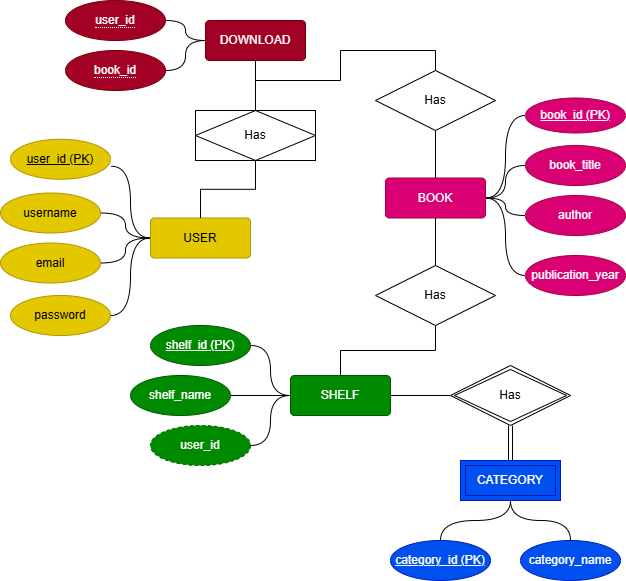

The diagram above was exported from draw.io. Its source (the exported page's mxGraphModel, read from the mxfile embedded in the PNG):
<mxGraphModel dx="1426" dy="751" grid="1" gridSize="10" guides="1" tooltips="1" connect="1" arrows="1" fold="1" page="1" pageScale="1" pageWidth="850" pageHeight="1100" background="#ffffff" math="0" shadow="0">
  <root>
    <mxCell id="0" />
    <mxCell id="1" parent="0" />
    <mxCell id="PomAClXaa8sXeCrQT209-86" edge="1" parent="1" source="PomAClXaa8sXeCrQT209-37" style="edgeStyle=orthogonalEdgeStyle;rounded=0;orthogonalLoop=1;jettySize=auto;html=1;exitX=0;exitY=0.5;exitDx=0;exitDy=0;entryX=1;entryY=0.5;entryDx=0;entryDy=0;endArrow=none;endFill=0;curved=1;" target="PomAClXaa8sXeCrQT209-43">
      <mxGeometry relative="1" as="geometry" />
    </mxCell>
    <mxCell id="PomAClXaa8sXeCrQT209-87" edge="1" parent="1" source="PomAClXaa8sXeCrQT209-37" style="edgeStyle=orthogonalEdgeStyle;rounded=0;orthogonalLoop=1;jettySize=auto;html=1;exitX=0;exitY=0.5;exitDx=0;exitDy=0;entryX=1;entryY=0.5;entryDx=0;entryDy=0;endArrow=none;endFill=0;curved=1;" target="PomAClXaa8sXeCrQT209-44">
      <mxGeometry relative="1" as="geometry" />
    </mxCell>
    <mxCell id="PomAClXaa8sXeCrQT209-88" edge="1" parent="1" source="PomAClXaa8sXeCrQT209-37" style="edgeStyle=orthogonalEdgeStyle;rounded=0;orthogonalLoop=1;jettySize=auto;html=1;exitX=0;exitY=0.5;exitDx=0;exitDy=0;entryX=1;entryY=0.5;entryDx=0;entryDy=0;endArrow=none;endFill=0;curved=1;" target="PomAClXaa8sXeCrQT209-45">
      <mxGeometry relative="1" as="geometry" />
    </mxCell>
    <mxCell id="PomAClXaa8sXeCrQT209-37" parent="1" style="rounded=1;arcSize=10;whiteSpace=wrap;html=1;align=center;fillColor=#e3c800;fontColor=#000000;strokeColor=#B09500;" value="USER" vertex="1">
      <mxGeometry height="40" width="100" x="260" y="237.5" as="geometry" />
    </mxCell>
    <mxCell id="PomAClXaa8sXeCrQT209-82" edge="1" parent="1" source="PomAClXaa8sXeCrQT209-38" style="edgeStyle=orthogonalEdgeStyle;rounded=0;orthogonalLoop=1;jettySize=auto;html=1;exitX=1;exitY=0.5;exitDx=0;exitDy=0;endArrow=none;endFill=0;curved=1;" target="PomAClXaa8sXeCrQT209-47">
      <mxGeometry relative="1" as="geometry" />
    </mxCell>
    <mxCell id="PomAClXaa8sXeCrQT209-84" edge="1" parent="1" source="PomAClXaa8sXeCrQT209-38" style="edgeStyle=orthogonalEdgeStyle;rounded=0;orthogonalLoop=1;jettySize=auto;html=1;exitX=1;exitY=0.5;exitDx=0;exitDy=0;entryX=0;entryY=0.5;entryDx=0;entryDy=0;endArrow=none;endFill=0;curved=1;" target="PomAClXaa8sXeCrQT209-49">
      <mxGeometry relative="1" as="geometry" />
    </mxCell>
    <mxCell id="PomAClXaa8sXeCrQT209-89" edge="1" parent="1" source="PomAClXaa8sXeCrQT209-38" style="edgeStyle=orthogonalEdgeStyle;rounded=0;orthogonalLoop=1;jettySize=auto;html=1;exitX=1;exitY=0.5;exitDx=0;exitDy=0;entryX=0;entryY=0.5;entryDx=0;entryDy=0;curved=1;endArrow=none;endFill=0;" target="PomAClXaa8sXeCrQT209-46">
      <mxGeometry relative="1" as="geometry" />
    </mxCell>
    <mxCell id="PomAClXaa8sXeCrQT209-90" edge="1" parent="1" source="PomAClXaa8sXeCrQT209-38" style="edgeStyle=orthogonalEdgeStyle;rounded=0;orthogonalLoop=1;jettySize=auto;html=1;exitX=1;exitY=0.5;exitDx=0;exitDy=0;entryX=0;entryY=0.5;entryDx=0;entryDy=0;curved=1;endArrow=none;endFill=0;" target="PomAClXaa8sXeCrQT209-48">
      <mxGeometry relative="1" as="geometry" />
    </mxCell>
    <mxCell id="PomAClXaa8sXeCrQT209-106" edge="1" parent="1" source="PomAClXaa8sXeCrQT209-38" style="edgeStyle=orthogonalEdgeStyle;rounded=0;orthogonalLoop=1;jettySize=auto;html=1;exitX=0.5;exitY=0;exitDx=0;exitDy=0;entryX=0.5;entryY=1;entryDx=0;entryDy=0;endArrow=none;endFill=0;" target="PomAClXaa8sXeCrQT209-65">
      <mxGeometry relative="1" as="geometry" />
    </mxCell>
    <mxCell id="PomAClXaa8sXeCrQT209-38" parent="1" style="rounded=1;arcSize=10;whiteSpace=wrap;html=1;align=center;fillColor=#d80073;strokeColor=#A50040;fontColor=#ffffff;" value="BOOK" vertex="1">
      <mxGeometry height="40" width="100" x="495" y="197.5" as="geometry" />
    </mxCell>
    <mxCell id="PomAClXaa8sXeCrQT209-67" edge="1" parent="1" source="PomAClXaa8sXeCrQT209-39" style="edgeStyle=orthogonalEdgeStyle;rounded=0;orthogonalLoop=1;jettySize=auto;html=1;exitX=0.5;exitY=1;exitDx=0;exitDy=0;entryX=0.5;entryY=0;entryDx=0;entryDy=0;endArrow=none;endFill=0;" target="PomAClXaa8sXeCrQT209-65">
      <mxGeometry relative="1" as="geometry" />
    </mxCell>
    <mxCell id="PomAClXaa8sXeCrQT209-97" edge="1" parent="1" source="PomAClXaa8sXeCrQT209-39" style="edgeStyle=orthogonalEdgeStyle;rounded=0;orthogonalLoop=1;jettySize=auto;html=1;exitX=0;exitY=0.5;exitDx=0;exitDy=0;entryX=1;entryY=0.5;entryDx=0;entryDy=0;curved=1;endArrow=none;endFill=0;" target="PomAClXaa8sXeCrQT209-59">
      <mxGeometry relative="1" as="geometry" />
    </mxCell>
    <mxCell id="PomAClXaa8sXeCrQT209-98" edge="1" parent="1" source="PomAClXaa8sXeCrQT209-39" style="edgeStyle=orthogonalEdgeStyle;rounded=0;orthogonalLoop=1;jettySize=auto;html=1;exitX=0;exitY=0.5;exitDx=0;exitDy=0;entryX=1;entryY=0.5;entryDx=0;entryDy=0;curved=1;endArrow=none;endFill=0;" target="PomAClXaa8sXeCrQT209-60">
      <mxGeometry relative="1" as="geometry" />
    </mxCell>
    <mxCell id="PomAClXaa8sXeCrQT209-114" edge="1" parent="1" source="PomAClXaa8sXeCrQT209-39" style="edgeStyle=orthogonalEdgeStyle;rounded=0;orthogonalLoop=1;jettySize=auto;html=1;exitX=0.5;exitY=1;exitDx=0;exitDy=0;entryX=0.5;entryY=0;entryDx=0;entryDy=0;endArrow=none;endFill=0;" target="PomAClXaa8sXeCrQT209-63">
      <mxGeometry relative="1" as="geometry" />
    </mxCell>
    <mxCell id="PomAClXaa8sXeCrQT209-39" parent="1" style="rounded=1;arcSize=10;whiteSpace=wrap;html=1;align=center;fillColor=#a20025;fontColor=#ffffff;strokeColor=#6F0000;" value="DOWNLOAD" vertex="1">
      <mxGeometry height="40" width="100" x="315" y="40" as="geometry" />
    </mxCell>
    <mxCell id="PomAClXaa8sXeCrQT209-68" edge="1" parent="1" source="PomAClXaa8sXeCrQT209-40" style="edgeStyle=orthogonalEdgeStyle;rounded=0;orthogonalLoop=1;jettySize=auto;html=1;exitX=0.5;exitY=0;exitDx=0;exitDy=0;entryX=0.5;entryY=1;entryDx=0;entryDy=0;endArrow=none;endFill=0;" target="PomAClXaa8sXeCrQT209-64">
      <mxGeometry relative="1" as="geometry" />
    </mxCell>
    <mxCell id="PomAClXaa8sXeCrQT209-96" edge="1" parent="1" source="PomAClXaa8sXeCrQT209-40" style="edgeStyle=orthogonalEdgeStyle;rounded=0;orthogonalLoop=1;jettySize=auto;html=1;exitX=1;exitY=0.5;exitDx=0;exitDy=0;entryX=0;entryY=0.5;entryDx=0;entryDy=0;endArrow=none;endFill=0;" target="PomAClXaa8sXeCrQT209-62">
      <mxGeometry relative="1" as="geometry" />
    </mxCell>
    <mxCell id="PomAClXaa8sXeCrQT209-102" edge="1" parent="1" source="PomAClXaa8sXeCrQT209-40" style="edgeStyle=orthogonalEdgeStyle;rounded=0;orthogonalLoop=1;jettySize=auto;html=1;exitX=0;exitY=0.5;exitDx=0;exitDy=0;entryX=1;entryY=0.5;entryDx=0;entryDy=0;endArrow=none;endFill=0;curved=1;" target="PomAClXaa8sXeCrQT209-52">
      <mxGeometry relative="1" as="geometry" />
    </mxCell>
    <mxCell id="PomAClXaa8sXeCrQT209-103" edge="1" parent="1" source="PomAClXaa8sXeCrQT209-40" style="edgeStyle=orthogonalEdgeStyle;rounded=0;orthogonalLoop=1;jettySize=auto;html=1;exitX=0;exitY=0.5;exitDx=0;exitDy=0;entryX=1;entryY=0.5;entryDx=0;entryDy=0;endArrow=none;endFill=0;curved=1;" target="PomAClXaa8sXeCrQT209-53">
      <mxGeometry relative="1" as="geometry" />
    </mxCell>
    <mxCell id="PomAClXaa8sXeCrQT209-104" edge="1" parent="1" source="PomAClXaa8sXeCrQT209-40" style="edgeStyle=orthogonalEdgeStyle;rounded=0;orthogonalLoop=1;jettySize=auto;html=1;exitX=0;exitY=0.5;exitDx=0;exitDy=0;entryX=1;entryY=0.5;entryDx=0;entryDy=0;endArrow=none;endFill=0;curved=1;" target="PomAClXaa8sXeCrQT209-57">
      <mxGeometry relative="1" as="geometry" />
    </mxCell>
    <mxCell id="PomAClXaa8sXeCrQT209-40" parent="1" style="rounded=1;arcSize=10;whiteSpace=wrap;html=1;align=center;fillColor=#008a00;fontColor=#ffffff;strokeColor=#005700;" value="SHELF" vertex="1">
      <mxGeometry height="40" width="100" x="400" y="395" as="geometry" />
    </mxCell>
    <mxCell id="PomAClXaa8sXeCrQT209-42" parent="1" style="ellipse;whiteSpace=wrap;html=1;align=center;fontStyle=4;fillColor=#e3c800;fontColor=#000000;strokeColor=#B09500;" value="user_id (PK)" vertex="1">
      <mxGeometry height="40" width="100" x="120" y="158.75" as="geometry" />
    </mxCell>
    <mxCell id="PomAClXaa8sXeCrQT209-43" parent="1" style="ellipse;whiteSpace=wrap;html=1;align=center;fillColor=#e3c800;fontColor=#000000;strokeColor=#B09500;" value="username" vertex="1">
      <mxGeometry height="40" width="100" x="110" y="212.5" as="geometry" />
    </mxCell>
    <mxCell id="PomAClXaa8sXeCrQT209-44" parent="1" style="ellipse;whiteSpace=wrap;html=1;align=center;fillColor=#e3c800;fontColor=#000000;strokeColor=#B09500;" value="email" vertex="1">
      <mxGeometry height="40" width="100" x="110" y="262.5" as="geometry" />
    </mxCell>
    <mxCell id="PomAClXaa8sXeCrQT209-45" parent="1" style="ellipse;whiteSpace=wrap;html=1;align=center;fillColor=#e3c800;fontColor=#000000;strokeColor=#B09500;" value="password" vertex="1">
      <mxGeometry height="40" width="100" x="120" y="315" as="geometry" />
    </mxCell>
    <mxCell id="PomAClXaa8sXeCrQT209-46" parent="1" style="ellipse;whiteSpace=wrap;html=1;align=center;fontStyle=4;fillColor=#d80073;strokeColor=#A50040;fontColor=#ffffff;" value="book_id (PK)" vertex="1">
      <mxGeometry height="35" width="100" x="635" y="117.5" as="geometry" />
    </mxCell>
    <mxCell id="PomAClXaa8sXeCrQT209-47" parent="1" style="ellipse;whiteSpace=wrap;html=1;align=center;fillColor=#d80073;strokeColor=#A50040;fontColor=#ffffff;" value="book_title" vertex="1">
      <mxGeometry height="40" width="100" x="635" y="165" as="geometry" />
    </mxCell>
    <mxCell id="PomAClXaa8sXeCrQT209-48" parent="1" style="ellipse;whiteSpace=wrap;html=1;align=center;fillColor=#d80073;strokeColor=#A50040;fontColor=#ffffff;" value="author" vertex="1">
      <mxGeometry height="40" width="100" x="635" y="215" as="geometry" />
    </mxCell>
    <mxCell id="PomAClXaa8sXeCrQT209-49" parent="1" style="ellipse;whiteSpace=wrap;html=1;align=center;fillColor=#d80073;strokeColor=#A50040;fontColor=#ffffff;" value="publication_year" vertex="1">
      <mxGeometry height="40" width="100" x="635" y="275" as="geometry" />
    </mxCell>
    <mxCell id="PomAClXaa8sXeCrQT209-52" parent="1" style="ellipse;whiteSpace=wrap;html=1;align=center;fontStyle=4;fillColor=#008a00;fontColor=#ffffff;strokeColor=#005700;" value="shelf_id (PK)" vertex="1">
      <mxGeometry height="40" width="100" x="260" y="345" as="geometry" />
    </mxCell>
    <mxCell id="PomAClXaa8sXeCrQT209-53" parent="1" style="ellipse;whiteSpace=wrap;html=1;align=center;fillColor=#008a00;fontColor=#ffffff;strokeColor=#005700;" value="shelf_name" vertex="1">
      <mxGeometry height="40" width="100" x="240" y="395" as="geometry" />
    </mxCell>
    <mxCell id="PomAClXaa8sXeCrQT209-55" parent="1" style="ellipse;whiteSpace=wrap;html=1;align=center;fillColor=#0050ef;fontColor=#ffffff;strokeColor=#001DBC;" value="category_name" vertex="1">
      <mxGeometry height="40" width="100" x="630" y="560" as="geometry" />
    </mxCell>
    <mxCell id="PomAClXaa8sXeCrQT209-57" parent="1" style="ellipse;whiteSpace=wrap;html=1;align=center;dashed=1;fillColor=#008a00;fontColor=#ffffff;strokeColor=#005700;" value="user_id" vertex="1">
      <mxGeometry height="40" width="100" x="260" y="445" as="geometry" />
    </mxCell>
    <mxCell id="PomAClXaa8sXeCrQT209-93" edge="1" parent="1" source="PomAClXaa8sXeCrQT209-58" style="edgeStyle=orthogonalEdgeStyle;rounded=0;orthogonalLoop=1;jettySize=auto;html=1;exitX=0.5;exitY=1;exitDx=0;exitDy=0;entryX=0.5;entryY=0;entryDx=0;entryDy=0;curved=1;endArrow=none;endFill=0;" target="PomAClXaa8sXeCrQT209-61">
      <mxGeometry relative="1" as="geometry" />
    </mxCell>
    <mxCell id="PomAClXaa8sXeCrQT209-94" edge="1" parent="1" source="PomAClXaa8sXeCrQT209-58" style="edgeStyle=orthogonalEdgeStyle;rounded=0;orthogonalLoop=1;jettySize=auto;html=1;exitX=0.5;exitY=1;exitDx=0;exitDy=0;entryX=0.5;entryY=0;entryDx=0;entryDy=0;curved=1;endArrow=none;endFill=0;" target="PomAClXaa8sXeCrQT209-55">
      <mxGeometry relative="1" as="geometry" />
    </mxCell>
    <mxCell id="PomAClXaa8sXeCrQT209-58" parent="1" style="shape=ext;margin=3;double=1;whiteSpace=wrap;html=1;align=center;fillColor=#0050ef;fontColor=#ffffff;strokeColor=#001DBC;" value="CATEGORY" vertex="1">
      <mxGeometry height="40" width="100" x="570" y="480" as="geometry" />
    </mxCell>
    <mxCell id="PomAClXaa8sXeCrQT209-59" parent="1" style="ellipse;whiteSpace=wrap;html=1;align=center;fillColor=#a20025;fontColor=#ffffff;strokeColor=#6F0000;" value="&lt;span style=&quot;border-bottom: 1px dotted&quot;&gt;user_id&lt;/span&gt;" vertex="1">
      <mxGeometry height="40" width="100" x="175" y="20" as="geometry" />
    </mxCell>
    <mxCell id="PomAClXaa8sXeCrQT209-60" parent="1" style="ellipse;whiteSpace=wrap;html=1;align=center;fillColor=#a20025;fontColor=#ffffff;strokeColor=#6F0000;" value="&lt;span style=&quot;border-bottom: 1px dotted&quot;&gt;book_id&lt;/span&gt;" vertex="1">
      <mxGeometry height="40" width="100" x="175" y="70" as="geometry" />
    </mxCell>
    <mxCell id="PomAClXaa8sXeCrQT209-61" parent="1" style="ellipse;whiteSpace=wrap;html=1;align=center;fillColor=#0050ef;fontColor=#ffffff;strokeColor=#001DBC;" value="&lt;span style=&quot;text-decoration-line: underline;&quot;&gt;category_id (PK)&lt;/span&gt;" vertex="1">
      <mxGeometry height="40" width="100" x="500" y="560" as="geometry" />
    </mxCell>
    <mxCell id="PomAClXaa8sXeCrQT209-91" edge="1" parent="1" source="PomAClXaa8sXeCrQT209-62" style="edgeStyle=orthogonalEdgeStyle;rounded=0;orthogonalLoop=1;jettySize=auto;html=1;exitX=0.5;exitY=1;exitDx=0;exitDy=0;entryX=0.5;entryY=0;entryDx=0;entryDy=0;curved=1;endArrow=none;endFill=0;shape=link;" target="PomAClXaa8sXeCrQT209-58">
      <mxGeometry relative="1" as="geometry" />
    </mxCell>
    <mxCell id="PomAClXaa8sXeCrQT209-62" parent="1" style="shape=rhombus;double=1;perimeter=rhombusPerimeter;whiteSpace=wrap;html=1;align=center;fillColor=light-dark(#FFFFFF,#FFFFFF);fontColor=light-dark(#000000,#000000);strokeColor=light-dark(#000000,#000000);" value="Has" vertex="1">
      <mxGeometry height="60" width="120" x="560" y="385" as="geometry" />
    </mxCell>
    <mxCell id="PomAClXaa8sXeCrQT209-115" edge="1" parent="1" source="PomAClXaa8sXeCrQT209-63" style="edgeStyle=orthogonalEdgeStyle;rounded=0;orthogonalLoop=1;jettySize=auto;html=1;exitX=0.5;exitY=1;exitDx=0;exitDy=0;entryX=0.5;entryY=0;entryDx=0;entryDy=0;endArrow=none;endFill=0;" target="PomAClXaa8sXeCrQT209-37">
      <mxGeometry relative="1" as="geometry" />
    </mxCell>
    <mxCell id="PomAClXaa8sXeCrQT209-63" parent="1" style="shape=associativeEntity;whiteSpace=wrap;html=1;align=center;fillColor=light-dark(#FFFFFF,#FFFFFF);fontColor=light-dark(#000000,#000000);" value="Has" vertex="1">
      <mxGeometry height="50" width="120" x="305" y="130" as="geometry" />
    </mxCell>
    <mxCell id="PomAClXaa8sXeCrQT209-70" edge="1" parent="1" source="PomAClXaa8sXeCrQT209-64" style="edgeStyle=orthogonalEdgeStyle;rounded=0;orthogonalLoop=1;jettySize=auto;html=1;exitX=0.5;exitY=0;exitDx=0;exitDy=0;entryX=0.5;entryY=1;entryDx=0;entryDy=0;endArrow=none;endFill=0;" target="PomAClXaa8sXeCrQT209-38">
      <mxGeometry relative="1" as="geometry" />
    </mxCell>
    <mxCell id="PomAClXaa8sXeCrQT209-64" parent="1" style="shape=rhombus;perimeter=rhombusPerimeter;whiteSpace=wrap;html=1;align=center;fillColor=light-dark(#FFFFFF,#FFFFFF);fontColor=light-dark(#000000,#000000);" value="Has" vertex="1">
      <mxGeometry height="60" width="120" x="485" y="285" as="geometry" />
    </mxCell>
    <mxCell id="PomAClXaa8sXeCrQT209-65" parent="1" style="shape=rhombus;perimeter=rhombusPerimeter;whiteSpace=wrap;html=1;align=center;fillColor=light-dark(#FFFFFF,#FFFFFF);fontColor=light-dark(#000000,#000000);" value="Has" vertex="1">
      <mxGeometry height="60" width="120" x="485" y="90" as="geometry" />
    </mxCell>
    <mxCell id="PomAClXaa8sXeCrQT209-85" edge="1" parent="1" source="PomAClXaa8sXeCrQT209-37" style="edgeStyle=orthogonalEdgeStyle;rounded=0;orthogonalLoop=1;jettySize=auto;html=1;exitX=0;exitY=0.5;exitDx=0;exitDy=0;entryX=1.01;entryY=0.675;entryDx=0;entryDy=0;entryPerimeter=0;endArrow=none;endFill=0;curved=1;" target="PomAClXaa8sXeCrQT209-42">
      <mxGeometry relative="1" as="geometry" />
    </mxCell>
  </root>
</mxGraphModel>